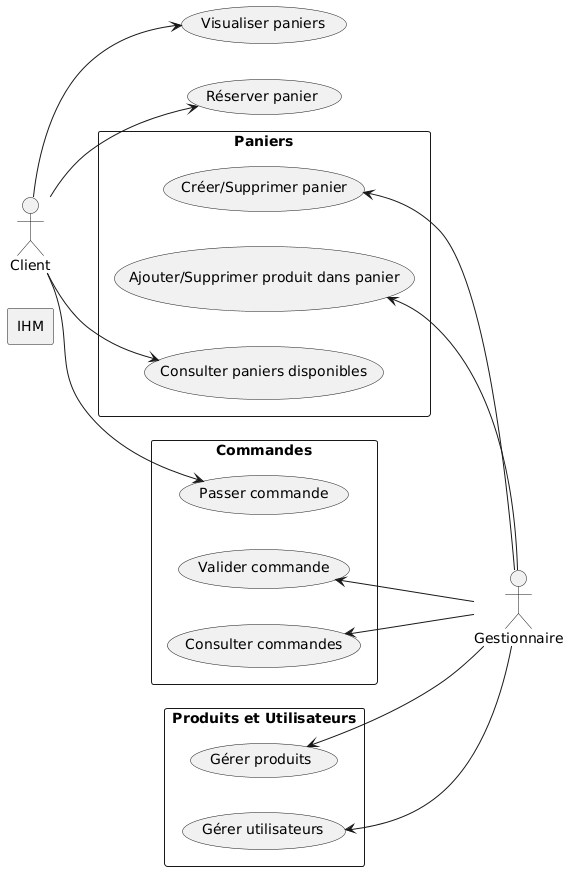

The diagram above was rendered by PlantUML. Its source (embedded in the PNG):
@startuml
left to right direction

actor Client as C
actor Gestionnaire as G

C --> (Visualiser paniers)
C --> (Réserver panier)

rectangle "IHM" {
  (Visualiser paniers)
  (Réserver panier)
}

rectangle "Produits et Utilisateurs" {
  (Gérer produits) <-- G
  (Gérer utilisateurs) <-- G
}

rectangle "Paniers" {
  (Créer/Supprimer panier) <-- G
  (Ajouter/Supprimer produit dans panier) <-- G
  C --> (Consulter paniers disponibles)
}

rectangle "Commandes" {
  C --> (Passer commande)
  (Valider commande) <-- G
  (Consulter commandes) <-- G
}
@enduml